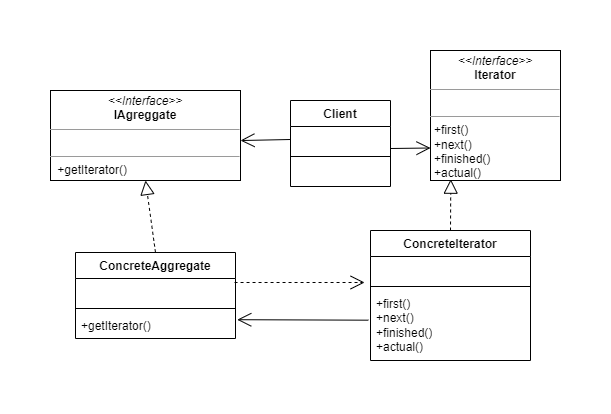

The diagram above was exported from draw.io. Its source (the exported page's mxGraphModel, read from the mxfile embedded in the PNG):
<mxGraphModel dx="1947" dy="448" grid="1" gridSize="10" guides="1" tooltips="1" connect="1" arrows="1" fold="1" page="1" pageScale="1" pageWidth="827" pageHeight="1169" math="0" shadow="0">
  <root>
    <mxCell id="WIyWlLk6GJQsqaUBKTNV-0" />
    <mxCell id="WIyWlLk6GJQsqaUBKTNV-1" parent="WIyWlLk6GJQsqaUBKTNV-0" />
    <mxCell id="MPY8MJZCAUZTCuGikbjT-0" value="Client" style="swimlane;fontStyle=1;align=center;verticalAlign=top;childLayout=stackLayout;horizontal=1;startSize=26;horizontalStack=0;resizeParent=1;resizeParentMax=0;resizeLast=0;collapsible=1;marginBottom=0;whiteSpace=wrap;html=1;" vertex="1" parent="WIyWlLk6GJQsqaUBKTNV-1">
      <mxGeometry x="-80" y="320" width="100" height="86" as="geometry" />
    </mxCell>
    <mxCell id="MPY8MJZCAUZTCuGikbjT-1" value="&amp;nbsp;" style="text;strokeColor=none;fillColor=none;align=left;verticalAlign=top;spacingLeft=4;spacingRight=4;overflow=hidden;rotatable=0;points=[[0,0.5],[1,0.5]];portConstraint=eastwest;whiteSpace=wrap;html=1;" vertex="1" parent="MPY8MJZCAUZTCuGikbjT-0">
      <mxGeometry y="26" width="100" height="26" as="geometry" />
    </mxCell>
    <mxCell id="MPY8MJZCAUZTCuGikbjT-2" value="" style="line;strokeWidth=1;fillColor=none;align=left;verticalAlign=middle;spacingTop=-1;spacingLeft=3;spacingRight=3;rotatable=0;labelPosition=right;points=[];portConstraint=eastwest;strokeColor=inherit;" vertex="1" parent="MPY8MJZCAUZTCuGikbjT-0">
      <mxGeometry y="52" width="100" height="8" as="geometry" />
    </mxCell>
    <mxCell id="MPY8MJZCAUZTCuGikbjT-3" value="&amp;nbsp;" style="text;strokeColor=none;fillColor=none;align=left;verticalAlign=top;spacingLeft=4;spacingRight=4;overflow=hidden;rotatable=0;points=[[0,0.5],[1,0.5]];portConstraint=eastwest;whiteSpace=wrap;html=1;" vertex="1" parent="MPY8MJZCAUZTCuGikbjT-0">
      <mxGeometry y="60" width="100" height="26" as="geometry" />
    </mxCell>
    <mxCell id="MPY8MJZCAUZTCuGikbjT-8" value="&lt;p style=&quot;margin:0px;margin-top:4px;text-align:center;&quot;&gt;&lt;i&gt;&amp;lt;&amp;lt;Interface&amp;gt;&amp;gt;&lt;/i&gt;&lt;br&gt;&lt;b&gt;Iterator&lt;/b&gt;&lt;/p&gt;&lt;hr size=&quot;1&quot;&gt;&lt;p style=&quot;margin:0px;margin-left:4px;&quot;&gt;&amp;nbsp;&lt;/p&gt;&lt;hr size=&quot;1&quot;&gt;&lt;p style=&quot;margin:0px;margin-left:4px;&quot;&gt;+first()&lt;/p&gt;&lt;p style=&quot;margin:0px;margin-left:4px;&quot;&gt;+next()&lt;/p&gt;&lt;p style=&quot;margin:0px;margin-left:4px;&quot;&gt;+finished()&lt;/p&gt;&lt;p style=&quot;margin:0px;margin-left:4px;&quot;&gt;+actual()&lt;/p&gt;" style="verticalAlign=top;align=left;overflow=fill;fontSize=12;fontFamily=Helvetica;html=1;whiteSpace=wrap;" vertex="1" parent="WIyWlLk6GJQsqaUBKTNV-1">
      <mxGeometry x="60" y="270" width="130" height="130" as="geometry" />
    </mxCell>
    <mxCell id="MPY8MJZCAUZTCuGikbjT-9" value="ConcreteAggregate" style="swimlane;fontStyle=1;align=center;verticalAlign=top;childLayout=stackLayout;horizontal=1;startSize=26;horizontalStack=0;resizeParent=1;resizeParentMax=0;resizeLast=0;collapsible=1;marginBottom=0;whiteSpace=wrap;html=1;" vertex="1" parent="WIyWlLk6GJQsqaUBKTNV-1">
      <mxGeometry x="-295" y="472" width="160" height="86" as="geometry" />
    </mxCell>
    <mxCell id="MPY8MJZCAUZTCuGikbjT-10" value="&amp;nbsp;" style="text;strokeColor=none;fillColor=none;align=left;verticalAlign=top;spacingLeft=4;spacingRight=4;overflow=hidden;rotatable=0;points=[[0,0.5],[1,0.5]];portConstraint=eastwest;whiteSpace=wrap;html=1;" vertex="1" parent="MPY8MJZCAUZTCuGikbjT-9">
      <mxGeometry y="26" width="160" height="26" as="geometry" />
    </mxCell>
    <mxCell id="MPY8MJZCAUZTCuGikbjT-11" value="" style="line;strokeWidth=1;fillColor=none;align=left;verticalAlign=middle;spacingTop=-1;spacingLeft=3;spacingRight=3;rotatable=0;labelPosition=right;points=[];portConstraint=eastwest;strokeColor=inherit;" vertex="1" parent="MPY8MJZCAUZTCuGikbjT-9">
      <mxGeometry y="52" width="160" height="8" as="geometry" />
    </mxCell>
    <mxCell id="MPY8MJZCAUZTCuGikbjT-12" value="+getIterator()" style="text;strokeColor=none;fillColor=none;align=left;verticalAlign=top;spacingLeft=4;spacingRight=4;overflow=hidden;rotatable=0;points=[[0,0.5],[1,0.5]];portConstraint=eastwest;whiteSpace=wrap;html=1;" vertex="1" parent="MPY8MJZCAUZTCuGikbjT-9">
      <mxGeometry y="60" width="160" height="26" as="geometry" />
    </mxCell>
    <mxCell id="MPY8MJZCAUZTCuGikbjT-18" value="ConcreteIterator" style="swimlane;fontStyle=1;align=center;verticalAlign=top;childLayout=stackLayout;horizontal=1;startSize=26;horizontalStack=0;resizeParent=1;resizeParentMax=0;resizeLast=0;collapsible=1;marginBottom=0;whiteSpace=wrap;html=1;" vertex="1" parent="WIyWlLk6GJQsqaUBKTNV-1">
      <mxGeometry y="450" width="160" height="130" as="geometry" />
    </mxCell>
    <mxCell id="MPY8MJZCAUZTCuGikbjT-19" value="&amp;nbsp;" style="text;strokeColor=none;fillColor=none;align=left;verticalAlign=top;spacingLeft=4;spacingRight=4;overflow=hidden;rotatable=0;points=[[0,0.5],[1,0.5]];portConstraint=eastwest;whiteSpace=wrap;html=1;" vertex="1" parent="MPY8MJZCAUZTCuGikbjT-18">
      <mxGeometry y="26" width="160" height="26" as="geometry" />
    </mxCell>
    <mxCell id="MPY8MJZCAUZTCuGikbjT-20" value="" style="line;strokeWidth=1;fillColor=none;align=left;verticalAlign=middle;spacingTop=-1;spacingLeft=3;spacingRight=3;rotatable=0;labelPosition=right;points=[];portConstraint=eastwest;strokeColor=inherit;" vertex="1" parent="MPY8MJZCAUZTCuGikbjT-18">
      <mxGeometry y="52" width="160" height="8" as="geometry" />
    </mxCell>
    <mxCell id="MPY8MJZCAUZTCuGikbjT-21" value="+first()&lt;br&gt;+next()&lt;br&gt;+finished()&lt;br&gt;+actual()" style="text;strokeColor=none;fillColor=none;align=left;verticalAlign=top;spacingLeft=4;spacingRight=4;overflow=hidden;rotatable=0;points=[[0,0.5],[1,0.5]];portConstraint=eastwest;whiteSpace=wrap;html=1;" vertex="1" parent="MPY8MJZCAUZTCuGikbjT-18">
      <mxGeometry y="60" width="160" height="70" as="geometry" />
    </mxCell>
    <mxCell id="MPY8MJZCAUZTCuGikbjT-22" value="&lt;p style=&quot;margin:0px;margin-top:4px;text-align:center;&quot;&gt;&lt;i&gt;&amp;lt;&amp;lt;Interface&amp;gt;&amp;gt;&lt;/i&gt;&lt;br&gt;&lt;b&gt;IAgreggate&lt;/b&gt;&lt;/p&gt;&lt;hr size=&quot;1&quot;&gt;&lt;p style=&quot;margin:0px;margin-left:4px;&quot;&gt;&amp;nbsp;&lt;/p&gt;&lt;hr size=&quot;1&quot;&gt;&lt;p style=&quot;margin:0px;margin-left:4px;&quot;&gt;&amp;nbsp;+getIterator()&lt;/p&gt;" style="verticalAlign=top;align=left;overflow=fill;fontSize=12;fontFamily=Helvetica;html=1;whiteSpace=wrap;" vertex="1" parent="WIyWlLk6GJQsqaUBKTNV-1">
      <mxGeometry x="-320" y="310" width="190" height="90" as="geometry" />
    </mxCell>
    <mxCell id="MPY8MJZCAUZTCuGikbjT-25" value="" style="endArrow=open;endSize=12;dashed=1;html=1;rounded=0;exitX=0.994;exitY=0.154;exitDx=0;exitDy=0;exitPerimeter=0;entryX=-0.037;entryY=1;entryDx=0;entryDy=0;entryPerimeter=0;" edge="1" parent="WIyWlLk6GJQsqaUBKTNV-1" source="MPY8MJZCAUZTCuGikbjT-10" target="MPY8MJZCAUZTCuGikbjT-19">
      <mxGeometry width="160" relative="1" as="geometry">
        <mxPoint x="-120" y="430" as="sourcePoint" />
        <mxPoint x="40" y="430" as="targetPoint" />
      </mxGeometry>
    </mxCell>
    <mxCell id="MPY8MJZCAUZTCuGikbjT-26" value="" style="endArrow=open;endFill=1;endSize=12;html=1;rounded=0;entryX=1.011;entryY=0.277;entryDx=0;entryDy=0;entryPerimeter=0;exitX=-0.013;exitY=0.424;exitDx=0;exitDy=0;exitPerimeter=0;" edge="1" parent="WIyWlLk6GJQsqaUBKTNV-1" source="MPY8MJZCAUZTCuGikbjT-21" target="MPY8MJZCAUZTCuGikbjT-12">
      <mxGeometry width="160" relative="1" as="geometry">
        <mxPoint x="-120" y="460" as="sourcePoint" />
        <mxPoint x="40" y="460" as="targetPoint" />
      </mxGeometry>
    </mxCell>
    <mxCell id="MPY8MJZCAUZTCuGikbjT-27" value="" style="endArrow=block;dashed=1;endFill=0;endSize=12;html=1;rounded=0;exitX=0.5;exitY=0;exitDx=0;exitDy=0;entryX=0.156;entryY=0.99;entryDx=0;entryDy=0;entryPerimeter=0;" edge="1" parent="WIyWlLk6GJQsqaUBKTNV-1" source="MPY8MJZCAUZTCuGikbjT-18" target="MPY8MJZCAUZTCuGikbjT-8">
      <mxGeometry width="160" relative="1" as="geometry">
        <mxPoint y="460" as="sourcePoint" />
        <mxPoint x="160" y="460" as="targetPoint" />
      </mxGeometry>
    </mxCell>
    <mxCell id="MPY8MJZCAUZTCuGikbjT-28" value="" style="endArrow=block;dashed=1;endFill=0;endSize=12;html=1;rounded=0;exitX=0.5;exitY=0;exitDx=0;exitDy=0;entryX=0.5;entryY=1;entryDx=0;entryDy=0;" edge="1" parent="WIyWlLk6GJQsqaUBKTNV-1" source="MPY8MJZCAUZTCuGikbjT-9" target="MPY8MJZCAUZTCuGikbjT-22">
      <mxGeometry width="160" relative="1" as="geometry">
        <mxPoint x="-200" y="470" as="sourcePoint" />
        <mxPoint x="-220" y="390" as="targetPoint" />
      </mxGeometry>
    </mxCell>
    <mxCell id="MPY8MJZCAUZTCuGikbjT-29" value="" style="endArrow=open;endFill=1;endSize=12;html=1;rounded=0;entryX=1;entryY=0.556;entryDx=0;entryDy=0;entryPerimeter=0;exitX=0;exitY=0.5;exitDx=0;exitDy=0;" edge="1" parent="WIyWlLk6GJQsqaUBKTNV-1" source="MPY8MJZCAUZTCuGikbjT-1" target="MPY8MJZCAUZTCuGikbjT-22">
      <mxGeometry width="160" relative="1" as="geometry">
        <mxPoint x="8" y="329.5" as="sourcePoint" />
        <mxPoint x="-98" y="328.5" as="targetPoint" />
      </mxGeometry>
    </mxCell>
    <mxCell id="MPY8MJZCAUZTCuGikbjT-30" value="" style="endArrow=open;endFill=1;endSize=12;html=1;rounded=0;entryX=0;entryY=0.75;entryDx=0;entryDy=0;" edge="1" parent="WIyWlLk6GJQsqaUBKTNV-1" target="MPY8MJZCAUZTCuGikbjT-8">
      <mxGeometry width="160" relative="1" as="geometry">
        <mxPoint x="20" y="368" as="sourcePoint" />
        <mxPoint x="-90" y="340" as="targetPoint" />
      </mxGeometry>
    </mxCell>
  </root>
</mxGraphModel>